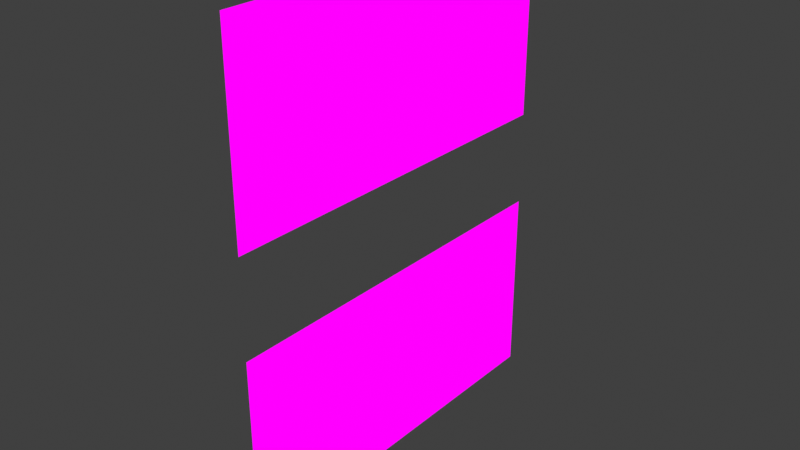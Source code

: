 # Source: wallMisc06.blend  (saved by Blender 2.82.7; exported with 4.5.12 LTS)
import bpy
from mathutils import Matrix  # noqa: F401  (used for matrix-valued properties, if any)

bpy.ops.wm.read_factory_settings(use_empty=True)
scene = bpy.context.scene
scene.name = 'Scene'

# ---- collections
col_collection = bpy.data.collections.new('Collection'); scene.collection.children.link(col_collection)

# ---- images (referenced by path relative to the original .blend; pixels are not part of the script)
import os
ASSET_DIR = os.environ.get("B2B_ASSET_DIR", "")  # directory of the original .blend (textures are referenced by path, not embedded)
HERE = os.path.dirname(os.path.abspath(__file__))  # packed textures are extracted next to this script under _unpacked/

def load_image(name, relpath, width, height, colorspace="sRGB"):
    """Load a texture the original file referenced (path relative to the .blend, or extracted next to this script)."""
    p = next((c for c in (os.path.join(HERE, relpath), os.path.join(ASSET_DIR, relpath)) if relpath and os.path.exists(c)), "")
    if p:
        img = bpy.data.images.load(p, check_existing=True)
        img.name = name
    else:  # same state as the original file: an image datablock whose file is absent (Cycles renders it pink)
        img = bpy.data.images.new(name, width, height)
        img.source = "FILE"
        img.filepath = "//" + (relpath or name)
    img.colorspace_settings.name = colorspace
    return img
img_dinewallmisc_png = load_image('dineWallMisc.png', 'dineWallMisc.png', 1024, 1024, 'sRGB')

# ---- materials (node trees are filled in below, after node groups)
mat_dinewallmisc = bpy.data.materials.new('dineWallMisc')
mat_dinewallmisc.alpha_threshold = 0.0
mat_dinewallmisc.use_transparent_shadow = False
mat_dinewallmisc.line_color = (0.0, 0.0, 0.0, 1.0)

# ---- material node trees
mat_dinewallmisc.use_nodes = True; mat_dinewallmisc.node_tree.nodes.clear()
_N = mat_dinewallmisc.node_tree.nodes; _L = mat_dinewallmisc.node_tree.links
n0 = _N.new('ShaderNodeOutputMaterial'); n0.name = 'Material Output'; n0.location = (400, 0)
n1 = _N.new('ShaderNodeLightPath'); n1.name = 'Light Path'; n1.location = (0, 250)
n2 = _N.new('ShaderNodeBsdfTransparent'); n2.name = 'Transparent BSDF'; n2.location = (-200, -100)
n3 = _N.new('ShaderNodeEmission'); n3.name = 'Emission'; n3.location = (-200, -200)
n4 = _N.new('ShaderNodeMixShader'); n4.name = 'Mix Shader'; n4.location = (200, 0)
n5 = _N.new('ShaderNodeMixShader'); n5.name = 'Mix Shader.001'; n5.location = (0, -100)
n6 = _N.new('ShaderNodeTexImage'); n6.name = 'Image Texture'; n6.location = (-500, 100)
n6.image = img_dinewallmisc_png
n6.interpolation = 'Closest'
_L.new(n6.outputs[0], n3.inputs[0])
_L.new(n6.outputs[1], n5.inputs[0])
_L.new(n2.outputs[0], n5.inputs[1])
_L.new(n2.outputs[0], n4.inputs[1])
_L.new(n3.outputs[0], n5.inputs[2])
_L.new(n5.outputs[0], n4.inputs[2])
_L.new(n1.outputs[0], n4.inputs[0])
_L.new(n4.outputs[0], n0.inputs[0])
n0.is_active_output = True

# ---- world
world_world = bpy.data.worlds.new('World'); scene.world = world_world
world_world.use_nodes = True; world_world.node_tree.nodes.clear()
_N = world_world.node_tree.nodes; _L = world_world.node_tree.links
n0 = _N.new('ShaderNodeOutputWorld'); n0.name = 'World Output'; n0.location = (300, 300)
n1 = _N.new('ShaderNodeBackground'); n1.name = 'Background'; n1.location = (10, 300)
n1.inputs[0].default_value = (0.05088, 0.05088, 0.05088, 1.0)
_L.new(n1.outputs[0], n0.inputs[0])
n0.is_active_output = True
world_world.color = (0.05088, 0.05088, 0.05088)
world_world.use_sun_shadow = False
world_world.sun_shadow_jitter_overblur = 0.0

# ---- meshes
me_cube = bpy.data.meshes.new('Cube')
me_cube.from_pydata([(0.0, 0.5, 0.5), (0.0, 0.25, 0.5), (0.0, 0.0, 0.5), (0.0, -0.5, 0.5), (0.0, -0.25, 0.5), (0.0, 0.5, 0.25), (0.0, 0.5, 0.0), (0.0, 0.25, 0.25), (0.0, -0.25, 0.25), (0.0, 0.0, 0.25), (0.0, 0.25, 0.0), (0.0, 0.0, 0.0), (0.0, -0.5, 0.25), (0.0, -0.25, 0.0), (0.0, -0.5, 0.0), (0.0, -0.5, 0.75), (0.0, -0.25, 0.75), (0.0, -0.25, 1.0), (0.0, 0.0, 1.0), (0.0, 0.25, 0.75), (0.0, 0.0, 0.75), (0.0, 0.25, 1.25), (0.0, 0.5, 0.75), (0.0, 0.5, 1.25), (0.0, 0.5, 1.0), (0.0, -0.5, 1.0), (0.0, -0.25, 1.25), (0.0, -0.5, 1.25), (0.0, 0.25, 1.0), (0.0, 0.0, 1.25)], [], [(7, 5, 0, 1), (9, 7, 1, 2), (8, 9, 2, 4), (12, 8, 4, 3), (10, 6, 5, 7), (11, 10, 7, 9), (13, 11, 9, 8), (14, 13, 8, 12), (15, 16, 17, 25), (16, 20, 18, 17), (20, 19, 28, 18), (19, 22, 24, 28), (25, 17, 26, 27), (17, 18, 29, 26), (18, 28, 21, 29), (28, 24, 23, 21)])
_uv = me_cube.uv_layers.new(name='UVMap')
_uv.uv.foreach_set('vector', [0.6251, 0.6877, 0.6665, 0.6877, 0.6665, 0.7498, 0.6251, 0.7498, 0.5835, 0.6877, 0.6249, 0.6877, 0.6249, 0.7498, 0.5835, 0.7498, 0.5418, 0.6877, 0.5832, 0.6877, 0.5832, 0.7498, 0.5418, 0.7498, 0.5001, 0.6877, 0.5415, 0.6877, 0.5415, 0.7498, 0.5001, 0.7498, 0.6251, 0.6252, 0.6665, 0.6252, 0.6665, 0.6873, 0.6251, 0.6873, 0.5835, 0.6252, 0.6249, 0.6252, 0.6249, 0.6873, 0.5835, 0.6873, 0.5418, 0.6252, 0.5832, 0.6252, 0.5832, 0.6873, 0.5418, 0.6873, 0.5001, 0.6252, 0.5415, 0.6252, 0.5415, 0.6873, 0.5001, 0.6873, 0.6668, 0.5002, 0.7082, 0.5002, 0.7082, 0.5623, 0.6668, 0.5623, 0.7085, 0.5002, 0.7499, 0.5002, 0.7499, 0.5623, 0.7085, 0.5623, 0.7501, 0.5002, 0.7915, 0.5002, 0.7915, 0.5623, 0.7501, 0.5623, 0.7918, 0.5002, 0.8332, 0.5002, 0.8332, 0.5623, 0.7918, 0.5623, 0.6668, 0.5627, 0.7082, 0.5627, 0.7082, 0.6248, 0.6668, 0.6248, 0.7085, 0.5627, 0.7499, 0.5627, 0.7499, 0.6248, 0.7085, 0.6248, 0.7501, 0.5627, 0.7915, 0.5627, 0.7915, 0.6248, 0.7501, 0.6248, 0.7918, 0.5627, 0.8332, 0.5627, 0.8332, 0.6248, 0.7918, 0.6248])
me_cube.materials.append(mat_dinewallmisc)
me_cube.use_remesh_preserve_volume = False
me_cube.use_remesh_preserve_attributes = False
me_cube.use_mirror_vertex_groups = False
me_cube.update()

# ---- objects
ob_cube = bpy.data.objects.new('Cube', me_cube)

# ---- transforms, parenting, visibility, modifiers, constraints
ob_cube.location = (0.0, 0.0, 0.0)
ob_cube.lock_rotations_4d = False
ob_cube.empty_display_type = 'ARROWS'
ob_cube.lineart.crease_threshold = 0.0

# ---- collection membership
col_collection.objects.link(ob_cube)

# ---- scene / render settings (as saved in the file)
scene.frame_start = 1; scene.frame_end = 250; scene.frame_set(1)
scene.render.engine = 'BLENDER_EEVEE_NEXT'
scene.cycles.use_denoising = False
scene.cycles.samples = 128
scene.cycles.sampling_pattern = 'TABULATED_SOBOL'
scene.cycles.use_adaptive_sampling = False
scene.cycles.use_light_tree = False
scene.eevee.taa_samples = 1
scene.eevee.use_taa_reprojection = False
scene.view_settings.view_transform = 'Standard'
bpy.context.view_layer.update()

# ---- added for rendering (the .blend has no active camera): camera
cam_auto = bpy.data.cameras.new('AutoCamera')
cam_auto.lens = 50.0
cam_auto.sensor_width = 36.0
cam_auto.clip_end = 1000.0
ob_auto_camera = bpy.data.objects.new('AutoCamera', cam_auto)
scene.collection.objects.link(ob_auto_camera)
ob_auto_camera.location = (1.48108, -1.7773, 1.80987)
ob_auto_camera.rotation_euler = (1.09748, -7.21219e-08, 0.694738)
scene.camera = ob_auto_camera
bpy.context.view_layer.update()
